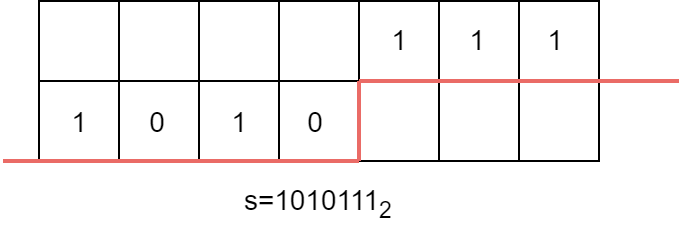

The diagram above was exported from draw.io. Its source (the exported page's mxGraphModel, read from the mxfile embedded in the PNG):
<mxGraphModel dx="683" dy="398" grid="0" gridSize="10" guides="1" tooltips="1" connect="1" arrows="1" fold="1" page="1" pageScale="1" pageWidth="827" pageHeight="1169" math="0" shadow="0">
  <root>
    <mxCell id="0" />
    <mxCell id="1" parent="0" />
    <mxCell id="EVSGaUvluuaYvLUO-Qkd-1" value="" style="rounded=0;whiteSpace=wrap;html=1;fillColor=none;fontSize=14;" vertex="1" parent="1">
      <mxGeometry x="160" y="240" width="280" height="80" as="geometry" />
    </mxCell>
    <mxCell id="EVSGaUvluuaYvLUO-Qkd-2" value="" style="rounded=0;whiteSpace=wrap;html=1;fillColor=none;fontSize=14;" vertex="1" parent="1">
      <mxGeometry x="160" y="240" width="280" height="40" as="geometry" />
    </mxCell>
    <mxCell id="EVSGaUvluuaYvLUO-Qkd-3" value="" style="rounded=0;whiteSpace=wrap;html=1;fillColor=none;fontSize=14;" vertex="1" parent="1">
      <mxGeometry x="200" y="240" width="200" height="80" as="geometry" />
    </mxCell>
    <mxCell id="EVSGaUvluuaYvLUO-Qkd-4" value="" style="rounded=0;whiteSpace=wrap;html=1;fillColor=none;fontSize=14;" vertex="1" parent="1">
      <mxGeometry x="240" y="240" width="120" height="80" as="geometry" />
    </mxCell>
    <mxCell id="EVSGaUvluuaYvLUO-Qkd-5" value="" style="rounded=0;whiteSpace=wrap;html=1;fillColor=none;fontSize=14;" vertex="1" parent="1">
      <mxGeometry x="280" y="240" width="40" height="80" as="geometry" />
    </mxCell>
    <mxCell id="EVSGaUvluuaYvLUO-Qkd-6" value="" style="endArrow=none;html=1;rounded=0;strokeColor=#EA6B66;strokeWidth=2;fontSize=14;" edge="1" parent="1">
      <mxGeometry width="50" height="50" relative="1" as="geometry">
        <mxPoint x="142" y="320" as="sourcePoint" />
        <mxPoint x="320" y="320" as="targetPoint" />
      </mxGeometry>
    </mxCell>
    <mxCell id="EVSGaUvluuaYvLUO-Qkd-7" value="" style="endArrow=none;html=1;rounded=0;strokeColor=#EA6B66;entryX=1;entryY=0.5;entryDx=0;entryDy=0;exitX=1;exitY=1;exitDx=0;exitDy=0;strokeWidth=2;fontSize=14;" edge="1" parent="1" source="EVSGaUvluuaYvLUO-Qkd-5" target="EVSGaUvluuaYvLUO-Qkd-5">
      <mxGeometry width="50" height="50" relative="1" as="geometry">
        <mxPoint x="319" y="319" as="sourcePoint" />
        <mxPoint x="320" y="290" as="targetPoint" />
      </mxGeometry>
    </mxCell>
    <mxCell id="EVSGaUvluuaYvLUO-Qkd-8" value="" style="endArrow=none;html=1;rounded=0;strokeColor=#EA6B66;strokeWidth=2;fontSize=14;" edge="1" parent="1">
      <mxGeometry width="50" height="50" relative="1" as="geometry">
        <mxPoint x="320" y="280" as="sourcePoint" />
        <mxPoint x="480" y="280" as="targetPoint" />
      </mxGeometry>
    </mxCell>
    <mxCell id="EVSGaUvluuaYvLUO-Qkd-11" value="1" style="text;html=1;strokeColor=none;fillColor=none;align=center;verticalAlign=middle;whiteSpace=wrap;rounded=0;fontSize=14;" vertex="1" parent="1">
      <mxGeometry x="169" y="286" width="23" height="30" as="geometry" />
    </mxCell>
    <mxCell id="EVSGaUvluuaYvLUO-Qkd-12" value="0" style="text;html=1;strokeColor=none;fillColor=none;align=center;verticalAlign=middle;whiteSpace=wrap;rounded=0;fontSize=14;" vertex="1" parent="1">
      <mxGeometry x="208" y="286" width="23" height="30" as="geometry" />
    </mxCell>
    <mxCell id="EVSGaUvluuaYvLUO-Qkd-13" value="1" style="text;html=1;strokeColor=none;fillColor=none;align=center;verticalAlign=middle;whiteSpace=wrap;rounded=0;fontSize=14;" vertex="1" parent="1">
      <mxGeometry x="249" y="286" width="23" height="30" as="geometry" />
    </mxCell>
    <mxCell id="EVSGaUvluuaYvLUO-Qkd-14" value="1" style="text;html=1;strokeColor=none;fillColor=none;align=center;verticalAlign=middle;whiteSpace=wrap;rounded=0;fontSize=14;" vertex="1" parent="1">
      <mxGeometry x="329" y="245" width="23" height="30" as="geometry" />
    </mxCell>
    <mxCell id="EVSGaUvluuaYvLUO-Qkd-15" value="1" style="text;html=1;strokeColor=none;fillColor=none;align=center;verticalAlign=middle;whiteSpace=wrap;rounded=0;fontSize=14;" vertex="1" parent="1">
      <mxGeometry x="368" y="245" width="23" height="30" as="geometry" />
    </mxCell>
    <mxCell id="EVSGaUvluuaYvLUO-Qkd-16" value="1" style="text;html=1;strokeColor=none;fillColor=none;align=center;verticalAlign=middle;whiteSpace=wrap;rounded=0;fontSize=14;" vertex="1" parent="1">
      <mxGeometry x="407" y="245" width="23" height="30" as="geometry" />
    </mxCell>
    <mxCell id="EVSGaUvluuaYvLUO-Qkd-17" value="0" style="text;html=1;strokeColor=none;fillColor=none;align=center;verticalAlign=middle;whiteSpace=wrap;rounded=0;fontSize=14;" vertex="1" parent="1">
      <mxGeometry x="287" y="286" width="23" height="30" as="geometry" />
    </mxCell>
    <mxCell id="EVSGaUvluuaYvLUO-Qkd-18" value="s=1010111&lt;sub&gt;2&lt;/sub&gt;" style="text;html=1;strokeColor=none;fillColor=none;align=center;verticalAlign=middle;whiteSpace=wrap;rounded=0;fontSize=14;" vertex="1" parent="1">
      <mxGeometry x="237" y="326" width="126" height="30" as="geometry" />
    </mxCell>
  </root>
</mxGraphModel>